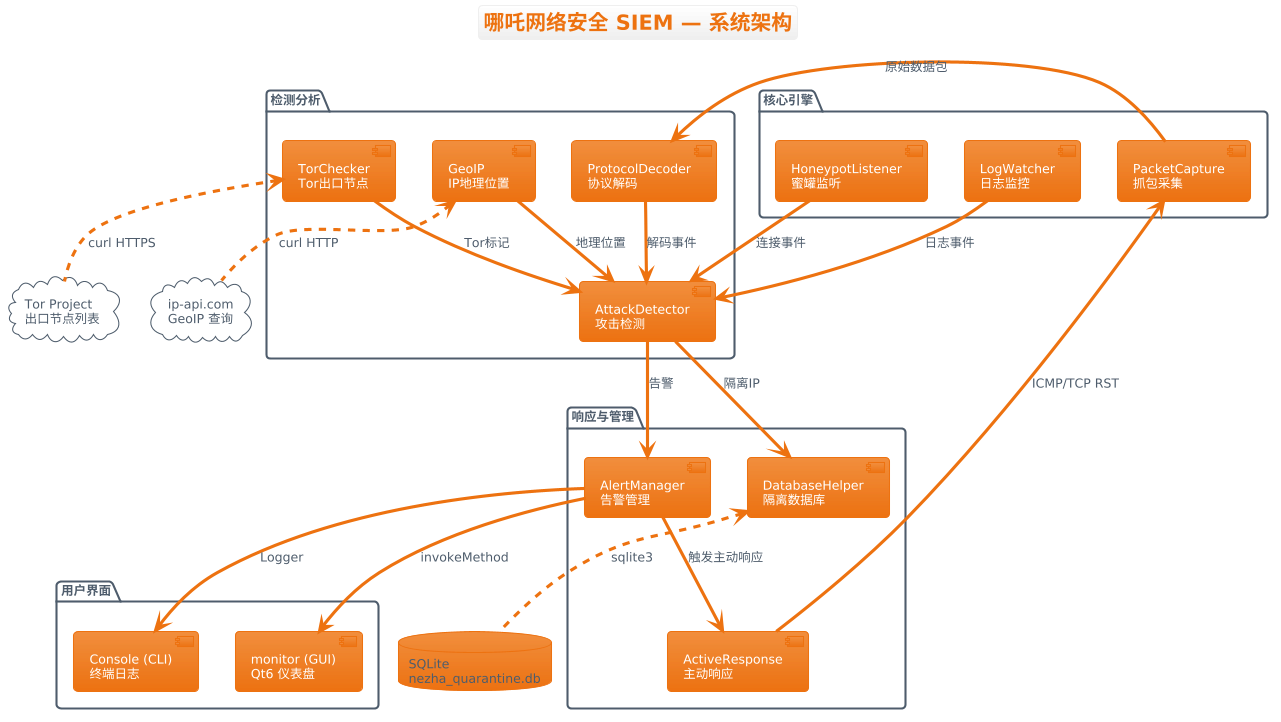

The diagram above was rendered by PlantUML. Its source (embedded in the PNG):
@startuml
!theme aws-orange
title 哪吒网络安全 SIEM — 系统架构

package "核心引擎" {
    [PacketCapture\n抓包采集] as Capture
    [HoneypotListener\n蜜罐监听] as Honeypot
    [LogWatcher\n日志监控] as LogWatch
}

package "检测分析" {
    [ProtocolDecoder\n协议解码] as Decoder
    [AttackDetector\n攻击检测] as Detector
    [TorChecker\nTor出口节点] as TorCheck
    [GeoIP\nIP地理位置] as GeoIP
}

package "响应与管理" {
    [AlertManager\n告警管理] as Alert
    [DatabaseHelper\n隔离数据库] as DB
    [ActiveResponse\n主动响应] as Response
}

package "用户界面" {
    [monitor (GUI)\nQt6 仪表盘] as GUI
    [Console (CLI)\n终端日志] as CLI
}

database "SQLite\nnezha_quarantine.db" as SQLite
cloud "Tor Project\n出口节点列表" as TorAPI
cloud "ip-api.com\nGeoIP 查询" as GeoAPI

Capture --> Decoder : 原始数据包
Honeypot --> Detector : 连接事件
LogWatch --> Detector : 日志事件
Decoder --> Detector : 解码事件
Detector --> Alert : 告警
Detector --> DB : 隔离IP
TorCheck --> Detector : Tor标记
GeoIP --> Detector : 地理位置
Alert --> Response : 触发主动响应
Response --> Capture : ICMP/TCP RST

Alert --> GUI : invokeMethod
Alert --> CLI : Logger

TorCheck <.. TorAPI : curl HTTPS
GeoIP <.. GeoAPI : curl HTTP
DB <.. SQLite : sqlite3
@enduml